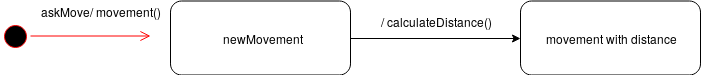

The diagram above was exported from draw.io. Its source (the exported page's mxGraphModel, read from the mxfile embedded in the PNG):
<mxGraphModel dx="1261" dy="769" grid="1" gridSize="10" guides="1" tooltips="1" connect="1" arrows="1" fold="1" page="1" pageScale="1" pageWidth="827" pageHeight="1169" math="0" shadow="0">
  <root>
    <mxCell id="0" />
    <mxCell id="1" parent="0" />
    <mxCell id="4SLupfs3LwA5Cm0j3pAv-1" value="askMove/ movement()" style="text;html=1;strokeColor=none;fillColor=none;align=center;verticalAlign=middle;whiteSpace=wrap;rounded=0;" parent="1" vertex="1">
      <mxGeometry x="-770" y="26.5" width="140" height="20" as="geometry" />
    </mxCell>
    <mxCell id="4SLupfs3LwA5Cm0j3pAv-2" value="" style="ellipse;html=1;shape=startState;fillColor=#000000;strokeColor=#ff0000;" parent="1" vertex="1">
      <mxGeometry x="-800" y="46.5" width="30" height="30" as="geometry" />
    </mxCell>
    <mxCell id="4SLupfs3LwA5Cm0j3pAv-3" value="" style="edgeStyle=orthogonalEdgeStyle;html=1;verticalAlign=bottom;endArrow=open;endSize=8;strokeColor=#ff0000;entryX=0;entryY=0.5;entryDx=0;entryDy=0;" parent="1" source="4SLupfs3LwA5Cm0j3pAv-2" edge="1">
      <mxGeometry relative="1" as="geometry">
        <mxPoint x="-650" y="61.5" as="targetPoint" />
      </mxGeometry>
    </mxCell>
    <mxCell id="4SLupfs3LwA5Cm0j3pAv-4" value="&amp;nbsp;newMovement" style="rounded=1;whiteSpace=wrap;html=1;" parent="1" vertex="1">
      <mxGeometry x="-630" y="26.5" width="180" height="74" as="geometry" />
    </mxCell>
    <mxCell id="4SLupfs3LwA5Cm0j3pAv-5" value="" style="endArrow=classic;html=1;exitX=1;exitY=0.5;exitDx=0;exitDy=0;" parent="1" source="4SLupfs3LwA5Cm0j3pAv-4" edge="1">
      <mxGeometry width="50" height="50" relative="1" as="geometry">
        <mxPoint x="-800" y="170" as="sourcePoint" />
        <mxPoint x="-280" y="64" as="targetPoint" />
      </mxGeometry>
    </mxCell>
    <mxCell id="4SLupfs3LwA5Cm0j3pAv-6" value="movement with distance" style="rounded=1;whiteSpace=wrap;html=1;" parent="1" vertex="1">
      <mxGeometry x="-280" y="26.5" width="180" height="74" as="geometry" />
    </mxCell>
    <mxCell id="4SLupfs3LwA5Cm0j3pAv-7" value="/ calculateDistance()" style="text;html=1;strokeColor=none;fillColor=none;align=center;verticalAlign=middle;whiteSpace=wrap;rounded=0;" parent="1" vertex="1">
      <mxGeometry x="-435" y="36.5" width="140" height="20" as="geometry" />
    </mxCell>
  </root>
</mxGraphModel>